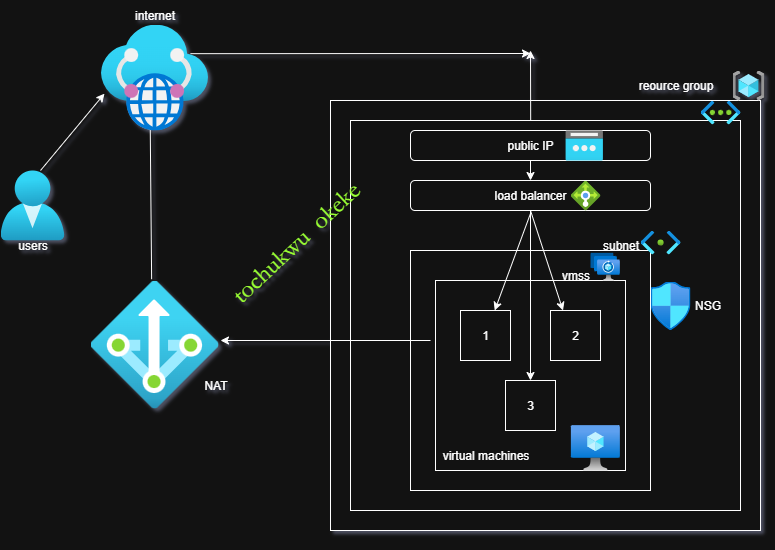

The diagram above was exported from draw.io. Its source (the exported page's mxGraphModel, read from the mxfile embedded in the PNG):
<mxGraphModel dx="1316" dy="485" grid="1" gridSize="10" guides="1" tooltips="1" connect="1" arrows="1" fold="1" page="1" pageScale="1" pageWidth="1100" pageHeight="850" background="none" math="0" shadow="1">
  <root>
    <mxCell id="0" />
    <mxCell id="1" parent="0" />
    <mxCell id="T9R9UVuApdGC-FsuJtcv-34" style="edgeStyle=orthogonalEdgeStyle;rounded=0;orthogonalLoop=1;jettySize=auto;html=1;exitX=0.5;exitY=1;exitDx=0;exitDy=0;" edge="1" parent="1" source="T9R9UVuApdGC-FsuJtcv-1" target="T9R9UVuApdGC-FsuJtcv-3">
      <mxGeometry relative="1" as="geometry" />
    </mxCell>
    <mxCell id="T9R9UVuApdGC-FsuJtcv-1" value="" style="whiteSpace=wrap;html=1;aspect=fixed;" vertex="1" parent="1">
      <mxGeometry x="340" y="100" width="430" height="430" as="geometry" />
    </mxCell>
    <mxCell id="T9R9UVuApdGC-FsuJtcv-2" value="&lt;h2&gt;resource-group (TochukwuOkeke)&lt;/h2&gt;" style="text;html=1;align=center;verticalAlign=middle;resizable=0;points=[];autosize=1;strokeColor=none;fillColor=none;" vertex="1" parent="1">
      <mxGeometry x="390" y="200" width="320" height="60" as="geometry" />
    </mxCell>
    <mxCell id="T9R9UVuApdGC-FsuJtcv-3" value="" style="whiteSpace=wrap;html=1;aspect=fixed;" vertex="1" parent="1">
      <mxGeometry x="360" y="120" width="390" height="390" as="geometry" />
    </mxCell>
    <mxCell id="T9R9UVuApdGC-FsuJtcv-4" value="" style="image;aspect=fixed;html=1;points=[];align=center;fontSize=12;image=img/lib/azure2/networking/Virtual_Networks.svg;" vertex="1" parent="1">
      <mxGeometry x="710" y="100" width="40" height="23.88" as="geometry" />
    </mxCell>
    <mxCell id="T9R9UVuApdGC-FsuJtcv-5" value="" style="image;aspect=fixed;html=1;points=[];align=center;fontSize=12;image=img/lib/azure2/general/Resource_Groups.svg;" vertex="1" parent="1">
      <mxGeometry x="742" y="70" width="31.88" height="30" as="geometry" />
    </mxCell>
    <mxCell id="T9R9UVuApdGC-FsuJtcv-6" value="public IP" style="rounded=1;whiteSpace=wrap;html=1;" vertex="1" parent="1">
      <mxGeometry x="420" y="130" width="240" height="30" as="geometry" />
    </mxCell>
    <mxCell id="T9R9UVuApdGC-FsuJtcv-9" value="load balancer" style="rounded=1;whiteSpace=wrap;html=1;" vertex="1" parent="1">
      <mxGeometry x="420" y="180" width="240" height="30" as="geometry" />
    </mxCell>
    <mxCell id="T9R9UVuApdGC-FsuJtcv-10" value="" style="whiteSpace=wrap;html=1;aspect=fixed;" vertex="1" parent="1">
      <mxGeometry x="420" y="250" width="240" height="240" as="geometry" />
    </mxCell>
    <mxCell id="T9R9UVuApdGC-FsuJtcv-16" value="subnet" style="text;html=1;align=center;verticalAlign=middle;resizable=0;points=[];autosize=1;strokeColor=none;fillColor=none;" vertex="1" parent="1">
      <mxGeometry x="600" y="230" width="60" height="30" as="geometry" />
    </mxCell>
    <mxCell id="T9R9UVuApdGC-FsuJtcv-17" value="" style="image;aspect=fixed;html=1;points=[];align=center;fontSize=12;image=img/lib/azure2/networking/Subnet.svg;" vertex="1" parent="1">
      <mxGeometry x="650" y="230" width="40" height="23.95" as="geometry" />
    </mxCell>
    <mxCell id="T9R9UVuApdGC-FsuJtcv-18" value="" style="whiteSpace=wrap;html=1;aspect=fixed;" vertex="1" parent="1">
      <mxGeometry x="445" y="280" width="190" height="190" as="geometry" />
    </mxCell>
    <mxCell id="T9R9UVuApdGC-FsuJtcv-19" value="vmss" style="text;html=1;align=center;verticalAlign=middle;resizable=0;points=[];autosize=1;strokeColor=none;fillColor=none;" vertex="1" parent="1">
      <mxGeometry x="560" y="260" width="50" height="30" as="geometry" />
    </mxCell>
    <mxCell id="T9R9UVuApdGC-FsuJtcv-20" value="" style="image;aspect=fixed;html=1;points=[];align=center;fontSize=12;image=img/lib/azure2/networking/Spot_VMSS.svg;" vertex="1" parent="1">
      <mxGeometry x="600" y="252.35" width="29.38" height="27.65" as="geometry" />
    </mxCell>
    <mxCell id="T9R9UVuApdGC-FsuJtcv-21" value="1" style="whiteSpace=wrap;html=1;aspect=fixed;" vertex="1" parent="1">
      <mxGeometry x="470" y="310" width="50" height="50" as="geometry" />
    </mxCell>
    <mxCell id="T9R9UVuApdGC-FsuJtcv-22" value="2" style="whiteSpace=wrap;html=1;aspect=fixed;" vertex="1" parent="1">
      <mxGeometry x="560" y="310" width="50" height="50" as="geometry" />
    </mxCell>
    <mxCell id="T9R9UVuApdGC-FsuJtcv-23" value="3" style="whiteSpace=wrap;html=1;aspect=fixed;" vertex="1" parent="1">
      <mxGeometry x="515" y="380" width="50" height="50" as="geometry" />
    </mxCell>
    <mxCell id="T9R9UVuApdGC-FsuJtcv-24" value="" style="image;aspect=fixed;html=1;points=[];align=center;fontSize=12;image=img/lib/azure2/networking/Network_Security_Groups.svg;" vertex="1" parent="1">
      <mxGeometry x="660" y="281" width="40" height="48.57" as="geometry" />
    </mxCell>
    <mxCell id="T9R9UVuApdGC-FsuJtcv-25" value="NSG" style="text;html=1;align=center;verticalAlign=middle;resizable=0;points=[];autosize=1;strokeColor=none;fillColor=none;" vertex="1" parent="1">
      <mxGeometry x="692" y="290.28" width="50" height="30" as="geometry" />
    </mxCell>
    <mxCell id="T9R9UVuApdGC-FsuJtcv-28" value="" style="endArrow=classic;html=1;rounded=0;exitX=0.5;exitY=1;exitDx=0;exitDy=0;entryX=0.5;entryY=0;entryDx=0;entryDy=0;" edge="1" parent="1" source="T9R9UVuApdGC-FsuJtcv-9" target="T9R9UVuApdGC-FsuJtcv-23">
      <mxGeometry width="50" height="50" relative="1" as="geometry">
        <mxPoint x="360" y="340" as="sourcePoint" />
        <mxPoint x="410" y="290" as="targetPoint" />
      </mxGeometry>
    </mxCell>
    <mxCell id="T9R9UVuApdGC-FsuJtcv-30" value="" style="endArrow=classic;html=1;rounded=0;" edge="1" parent="1" target="T9R9UVuApdGC-FsuJtcv-21">
      <mxGeometry width="50" height="50" relative="1" as="geometry">
        <mxPoint x="540" y="213" as="sourcePoint" />
        <mxPoint x="410" y="290" as="targetPoint" />
      </mxGeometry>
    </mxCell>
    <mxCell id="T9R9UVuApdGC-FsuJtcv-31" value="" style="endArrow=classic;html=1;rounded=0;exitX=0.5;exitY=1;exitDx=0;exitDy=0;entryX=0.25;entryY=0;entryDx=0;entryDy=0;" edge="1" parent="1" source="T9R9UVuApdGC-FsuJtcv-9" target="T9R9UVuApdGC-FsuJtcv-22">
      <mxGeometry width="50" height="50" relative="1" as="geometry">
        <mxPoint x="360" y="340" as="sourcePoint" />
        <mxPoint x="410" y="290" as="targetPoint" />
      </mxGeometry>
    </mxCell>
    <mxCell id="T9R9UVuApdGC-FsuJtcv-32" value="" style="image;aspect=fixed;html=1;points=[];align=center;fontSize=12;image=img/lib/azure2/networking/Load_Balancers.svg;" vertex="1" parent="1">
      <mxGeometry x="580" y="180" width="30" height="30" as="geometry" />
    </mxCell>
    <mxCell id="T9R9UVuApdGC-FsuJtcv-33" value="" style="image;aspect=fixed;html=1;points=[];align=center;fontSize=12;image=img/lib/azure2/networking/Public_IP_Addresses.svg;" vertex="1" parent="1">
      <mxGeometry x="575" y="130" width="37.5" height="30" as="geometry" />
    </mxCell>
    <mxCell id="T9R9UVuApdGC-FsuJtcv-36" value="" style="image;aspect=fixed;html=1;points=[];align=center;fontSize=12;image=img/lib/azure2/compute/Virtual_Machine.svg;" vertex="1" parent="1">
      <mxGeometry x="580.38" y="424.55" width="49" height="45.45" as="geometry" />
    </mxCell>
    <mxCell id="T9R9UVuApdGC-FsuJtcv-38" value="" style="image;aspect=fixed;html=1;points=[];align=center;fontSize=12;image=img/lib/azure2/networking/NAT.svg;" vertex="1" parent="1">
      <mxGeometry x="100" y="280" width="128" height="128" as="geometry" />
    </mxCell>
    <mxCell id="T9R9UVuApdGC-FsuJtcv-39" value="" style="endArrow=classic;html=1;rounded=0;" edge="1" parent="1">
      <mxGeometry width="50" height="50" relative="1" as="geometry">
        <mxPoint x="440" y="340" as="sourcePoint" />
        <mxPoint x="230" y="340" as="targetPoint" />
      </mxGeometry>
    </mxCell>
    <mxCell id="T9R9UVuApdGC-FsuJtcv-40" value="virtual machines" style="text;html=1;align=center;verticalAlign=middle;resizable=0;points=[];autosize=1;strokeColor=none;fillColor=none;" vertex="1" parent="1">
      <mxGeometry x="440" y="440" width="110" height="30" as="geometry" />
    </mxCell>
    <mxCell id="T9R9UVuApdGC-FsuJtcv-41" value="NAT" style="text;html=1;align=center;verticalAlign=middle;resizable=0;points=[];autosize=1;strokeColor=none;fillColor=none;" vertex="1" parent="1">
      <mxGeometry x="200" y="370" width="50" height="30" as="geometry" />
    </mxCell>
    <mxCell id="T9R9UVuApdGC-FsuJtcv-42" value="" style="endArrow=classic;html=1;rounded=0;exitX=0.5;exitY=-0.02;exitDx=0;exitDy=0;exitPerimeter=0;entryX=0.387;entryY=0.989;entryDx=0;entryDy=0;entryPerimeter=0;" edge="1" parent="1">
      <mxGeometry width="50" height="50" relative="1" as="geometry">
        <mxPoint x="161.13" y="278.7099999999999" as="sourcePoint" />
        <mxPoint x="159.65999999999985" y="118.83521000000007" as="targetPoint" />
      </mxGeometry>
    </mxCell>
    <mxCell id="T9R9UVuApdGC-FsuJtcv-43" value="" style="endArrow=classic;html=1;rounded=0;exitX=1.022;exitY=0.369;exitDx=0;exitDy=0;exitPerimeter=0;convertToSvg=1;textShadow=0;" edge="1" parent="1">
      <mxGeometry width="50" height="50" relative="1" as="geometry">
        <mxPoint x="200.00000000000003" y="53.183409999999974" as="sourcePoint" />
        <mxPoint x="540" y="53" as="targetPoint" />
      </mxGeometry>
    </mxCell>
    <mxCell id="T9R9UVuApdGC-FsuJtcv-44" value="" style="image;aspect=fixed;html=1;points=[];align=center;fontSize=12;image=img/lib/azure2/networking/Virtual_WANs.svg;" vertex="1" parent="1">
      <mxGeometry x="110.34" y="24.34" width="107.31" height="105.66" as="geometry" />
    </mxCell>
    <mxCell id="T9R9UVuApdGC-FsuJtcv-45" value="" style="endArrow=classic;html=1;rounded=0;exitX=0.462;exitY=0;exitDx=0;exitDy=0;exitPerimeter=0;" edge="1" parent="1" source="T9R9UVuApdGC-FsuJtcv-3">
      <mxGeometry width="50" height="50" relative="1" as="geometry">
        <mxPoint x="360" y="290" as="sourcePoint" />
        <mxPoint x="540" y="50" as="targetPoint" />
      </mxGeometry>
    </mxCell>
    <mxCell id="T9R9UVuApdGC-FsuJtcv-46" value="reource group" style="text;html=1;align=center;verticalAlign=middle;resizable=0;points=[];autosize=1;strokeColor=none;fillColor=none;" vertex="1" parent="1">
      <mxGeometry x="635" y="70" width="100" height="30" as="geometry" />
    </mxCell>
    <mxCell id="T9R9UVuApdGC-FsuJtcv-47" value="" style="endArrow=classic;html=1;rounded=0;exitX=0.5;exitY=1;exitDx=0;exitDy=0;entryX=0.5;entryY=0;entryDx=0;entryDy=0;" edge="1" parent="1" source="T9R9UVuApdGC-FsuJtcv-6" target="T9R9UVuApdGC-FsuJtcv-9">
      <mxGeometry width="50" height="50" relative="1" as="geometry">
        <mxPoint x="360" y="290" as="sourcePoint" />
        <mxPoint x="410" y="240" as="targetPoint" />
      </mxGeometry>
    </mxCell>
    <mxCell id="T9R9UVuApdGC-FsuJtcv-48" value="" style="image;aspect=fixed;html=1;points=[];align=center;fontSize=12;image=img/lib/azure2/identity/Users.svg;" vertex="1" parent="1">
      <mxGeometry x="10" y="170" width="64" height="70" as="geometry" />
    </mxCell>
    <mxCell id="T9R9UVuApdGC-FsuJtcv-49" value="" style="endArrow=classic;html=1;rounded=0;exitX=0.625;exitY=0;exitDx=0;exitDy=0;exitPerimeter=0;entryX=0.034;entryY=0.651;entryDx=0;entryDy=0;entryPerimeter=0;" edge="1" parent="1" source="T9R9UVuApdGC-FsuJtcv-48" target="T9R9UVuApdGC-FsuJtcv-44">
      <mxGeometry width="50" height="50" relative="1" as="geometry">
        <mxPoint x="350" y="290" as="sourcePoint" />
        <mxPoint x="400" y="240" as="targetPoint" />
      </mxGeometry>
    </mxCell>
    <mxCell id="T9R9UVuApdGC-FsuJtcv-50" value="internet" style="text;html=1;align=center;verticalAlign=middle;resizable=0;points=[];autosize=1;strokeColor=none;fillColor=none;" vertex="1" parent="1">
      <mxGeometry x="133.99" width="60" height="30" as="geometry" />
    </mxCell>
    <mxCell id="T9R9UVuApdGC-FsuJtcv-51" value="users" style="text;html=1;align=center;verticalAlign=middle;resizable=0;points=[];autosize=1;strokeColor=none;fillColor=none;" vertex="1" parent="1">
      <mxGeometry x="17" y="230" width="50" height="30" as="geometry" />
    </mxCell>
    <mxCell id="T9R9UVuApdGC-FsuJtcv-52" value="tochukwu&amp;nbsp; okeke" style="text;align=center;verticalAlign=middle;resizable=1;points=[];autosize=1;strokeColor=none;fillColor=none;rotation=317;container=0;labelBackgroundColor=none;labelBorderColor=none;textShadow=0;fontColor=light-dark(#000000,#99FF33);convertToSvg=0;html=1;movable=1;rotatable=1;deletable=1;editable=1;locked=0;connectable=1;rounded=0;glass=0;shadow=0;fontFamily=Garamond;fontSize=25;" vertex="1" parent="1">
      <mxGeometry x="210" y="215.01" width="190" height="53.93" as="geometry" />
    </mxCell>
  </root>
</mxGraphModel>